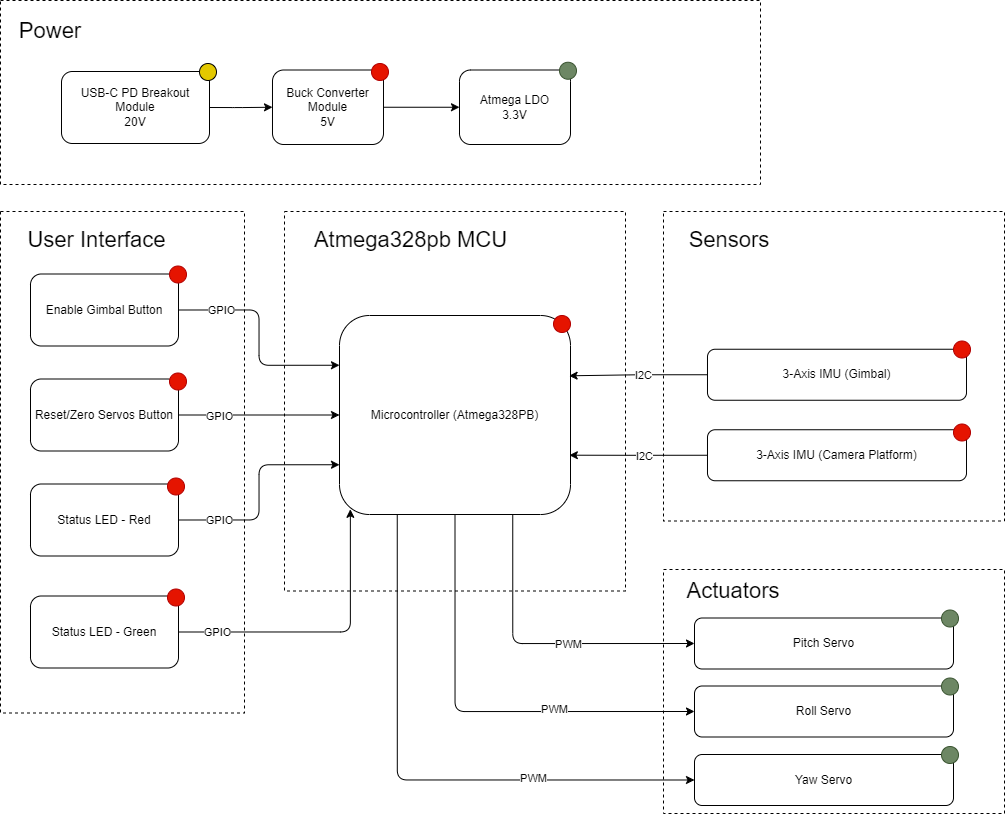

The diagram above was exported from draw.io. Its source (the exported page's mxGraphModel, read from the mxfile embedded in the PNG):
<mxGraphModel dx="1580" dy="759" grid="0" gridSize="10" guides="1" tooltips="1" connect="1" arrows="1" fold="1" page="1" pageScale="1" pageWidth="1100" pageHeight="850" background="light-dark(#FFFFFF,#FFFFFF)" math="0" shadow="0">
  <root>
    <mxCell id="0" />
    <mxCell id="1" parent="0" />
    <mxCell id="4sy4wWxpZZZsnpJU1uJ9-16" parent="1" style="rounded=0;whiteSpace=wrap;html=1;dashed=1;" value="" vertex="1">
      <mxGeometry height="379.5" width="341" x="318" y="238" as="geometry" />
    </mxCell>
    <mxCell id="4sy4wWxpZZZsnpJU1uJ9-39" parent="1" style="rounded=0;whiteSpace=wrap;html=1;dashed=1;" value="" vertex="1">
      <mxGeometry height="244" width="341" x="697" y="596" as="geometry" />
    </mxCell>
    <mxCell id="4sy4wWxpZZZsnpJU1uJ9-2" parent="1" style="rounded=0;whiteSpace=wrap;html=1;dashed=1;" value="" vertex="1">
      <mxGeometry height="184" width="760" x="34" y="27" as="geometry" />
    </mxCell>
    <mxCell id="4sy4wWxpZZZsnpJU1uJ9-5" edge="1" parent="1" source="4sy4wWxpZZZsnpJU1uJ9-3" style="edgeStyle=orthogonalEdgeStyle;orthogonalLoop=1;jettySize=auto;html=1;exitX=1;exitY=0.5;exitDx=0;exitDy=0;entryX=0;entryY=0.5;entryDx=0;entryDy=0;" target="4sy4wWxpZZZsnpJU1uJ9-4">
      <mxGeometry relative="1" as="geometry" />
    </mxCell>
    <mxCell id="4sy4wWxpZZZsnpJU1uJ9-3" parent="1" style="rounded=1;whiteSpace=wrap;html=1;" value="USB-C PD Breakout Module&lt;div&gt;20V&lt;/div&gt;" vertex="1">
      <mxGeometry height="72" width="148" x="95" y="98" as="geometry" />
    </mxCell>
    <mxCell id="4sy4wWxpZZZsnpJU1uJ9-47" edge="1" parent="1" source="4sy4wWxpZZZsnpJU1uJ9-4" style="edgeStyle=orthogonalEdgeStyle;orthogonalLoop=1;jettySize=auto;html=1;exitX=1;exitY=0.5;exitDx=0;exitDy=0;entryX=0;entryY=0.5;entryDx=0;entryDy=0;" target="4sy4wWxpZZZsnpJU1uJ9-45">
      <mxGeometry relative="1" as="geometry" />
    </mxCell>
    <mxCell id="4sy4wWxpZZZsnpJU1uJ9-4" parent="1" style="rounded=1;whiteSpace=wrap;html=1;" value="Buck Converter Module&lt;div&gt;5V&lt;/div&gt;" vertex="1">
      <mxGeometry height="74.5" width="111" x="306" y="96.5" as="geometry" />
    </mxCell>
    <mxCell id="4sy4wWxpZZZsnpJU1uJ9-7" parent="1" style="ellipse;whiteSpace=wrap;html=1;aspect=fixed;fillColor=#e3c800;fontColor=#000000;strokeColor=#000000;" value="" vertex="1">
      <mxGeometry height="17" width="17" x="233" y="90" as="geometry" />
    </mxCell>
    <mxCell id="4sy4wWxpZZZsnpJU1uJ9-8" parent="1" style="ellipse;whiteSpace=wrap;html=1;aspect=fixed;fillColor=#e51400;fontColor=#ffffff;strokeColor=#B20000;" value="" vertex="1">
      <mxGeometry height="17" width="17" x="405" y="90" as="geometry" />
    </mxCell>
    <mxCell id="4sy4wWxpZZZsnpJU1uJ9-9" parent="1" style="text;html=1;whiteSpace=wrap;strokeColor=none;fillColor=none;align=center;verticalAlign=middle;rounded=0;" value="&lt;font style=&quot;font-size: 22px;&quot;&gt;Power&lt;/font&gt;" vertex="1">
      <mxGeometry height="30" width="60" x="54" y="43" as="geometry" />
    </mxCell>
    <mxCell id="4sy4wWxpZZZsnpJU1uJ9-10" parent="1" style="rounded=0;whiteSpace=wrap;html=1;dashed=1;" value="" vertex="1">
      <mxGeometry height="501.5" width="244" x="34" y="238" as="geometry" />
    </mxCell>
    <mxCell id="4sy4wWxpZZZsnpJU1uJ9-33" edge="1" parent="1" source="4sy4wWxpZZZsnpJU1uJ9-11" style="edgeStyle=orthogonalEdgeStyle;orthogonalLoop=1;jettySize=auto;html=1;exitX=1;exitY=0.5;exitDx=0;exitDy=0;entryX=0;entryY=0.25;entryDx=0;entryDy=0;" target="4sy4wWxpZZZsnpJU1uJ9-22">
      <mxGeometry relative="1" as="geometry" />
    </mxCell>
    <mxCell id="4sy4wWxpZZZsnpJU1uJ9-36" connectable="0" parent="4sy4wWxpZZZsnpJU1uJ9-33" style="edgeLabel;html=1;align=center;verticalAlign=middle;resizable=0;points=[];" value="GPIO" vertex="1">
      <mxGeometry relative="1" x="-0.5726" as="geometry">
        <mxPoint x="-4" as="offset" />
      </mxGeometry>
    </mxCell>
    <mxCell id="4sy4wWxpZZZsnpJU1uJ9-11" parent="1" style="rounded=1;whiteSpace=wrap;html=1;" value="&lt;div&gt;Enable Gimbal Button&lt;/div&gt;" vertex="1">
      <mxGeometry height="72" width="148" x="64" y="300.5" as="geometry" />
    </mxCell>
    <mxCell id="4sy4wWxpZZZsnpJU1uJ9-35" edge="1" parent="1" source="4sy4wWxpZZZsnpJU1uJ9-12" style="edgeStyle=orthogonalEdgeStyle;orthogonalLoop=1;jettySize=auto;html=1;exitX=1;exitY=0.5;exitDx=0;exitDy=0;entryX=0;entryY=0.75;entryDx=0;entryDy=0;" target="4sy4wWxpZZZsnpJU1uJ9-22">
      <mxGeometry relative="1" as="geometry" />
    </mxCell>
    <mxCell id="4sy4wWxpZZZsnpJU1uJ9-38" connectable="0" parent="4sy4wWxpZZZsnpJU1uJ9-35" style="edgeLabel;html=1;align=center;verticalAlign=middle;resizable=0;points=[];" value="GPIO" vertex="1">
      <mxGeometry relative="1" x="-0.6261" as="geometry">
        <mxPoint as="offset" />
      </mxGeometry>
    </mxCell>
    <mxCell id="4sy4wWxpZZZsnpJU1uJ9-12" parent="1" style="rounded=1;whiteSpace=wrap;html=1;" value="&lt;div&gt;Status LED - Red&lt;/div&gt;" vertex="1">
      <mxGeometry height="72" width="148" x="64" y="510.5" as="geometry" />
    </mxCell>
    <mxCell id="4sy4wWxpZZZsnpJU1uJ9-34" edge="1" parent="1" source="4sy4wWxpZZZsnpJU1uJ9-13" style="edgeStyle=orthogonalEdgeStyle;orthogonalLoop=1;jettySize=auto;html=1;exitX=1;exitY=0.5;exitDx=0;exitDy=0;entryX=0;entryY=0.5;entryDx=0;entryDy=0;" target="4sy4wWxpZZZsnpJU1uJ9-22">
      <mxGeometry relative="1" as="geometry" />
    </mxCell>
    <mxCell id="4sy4wWxpZZZsnpJU1uJ9-37" connectable="0" parent="4sy4wWxpZZZsnpJU1uJ9-34" style="edgeLabel;html=1;align=center;verticalAlign=middle;resizable=0;points=[];" value="GPIO" vertex="1">
      <mxGeometry relative="1" x="-0.5059" y="-1" as="geometry">
        <mxPoint as="offset" />
      </mxGeometry>
    </mxCell>
    <mxCell id="4sy4wWxpZZZsnpJU1uJ9-13" parent="1" style="rounded=1;whiteSpace=wrap;html=1;" value="&lt;div&gt;Reset/Zero Servos Button&lt;/div&gt;" vertex="1">
      <mxGeometry height="72" width="148" x="64" y="405.5" as="geometry" />
    </mxCell>
    <mxCell id="4sy4wWxpZZZsnpJU1uJ9-15" parent="1" style="text;html=1;whiteSpace=wrap;strokeColor=none;fillColor=none;align=center;verticalAlign=middle;rounded=0;" value="&lt;font style=&quot;font-size: 22px;&quot;&gt;User Interface&lt;/font&gt;" vertex="1">
      <mxGeometry height="30" width="163" x="49" y="251.5" as="geometry" />
    </mxCell>
    <mxCell id="4sy4wWxpZZZsnpJU1uJ9-17" parent="1" style="text;html=1;whiteSpace=wrap;strokeColor=none;fillColor=none;align=center;verticalAlign=middle;rounded=0;" value="&lt;font style=&quot;font-size: 22px;&quot;&gt;Atmega328pb MCU&lt;/font&gt;" vertex="1">
      <mxGeometry height="30" width="227" x="331" y="251.5" as="geometry" />
    </mxCell>
    <mxCell id="4sy4wWxpZZZsnpJU1uJ9-19" parent="1" style="ellipse;whiteSpace=wrap;html=1;aspect=fixed;fillColor=#e51400;fontColor=#ffffff;strokeColor=#B20000;" value="" vertex="1">
      <mxGeometry height="17" width="17" x="203" y="292.5" as="geometry" />
    </mxCell>
    <mxCell id="4sy4wWxpZZZsnpJU1uJ9-20" parent="1" style="ellipse;whiteSpace=wrap;html=1;aspect=fixed;fillColor=#e51400;fontColor=#ffffff;strokeColor=#B20000;" value="" vertex="1">
      <mxGeometry height="17" width="17" x="203" y="399.5" as="geometry" />
    </mxCell>
    <mxCell id="4sy4wWxpZZZsnpJU1uJ9-21" parent="1" style="ellipse;whiteSpace=wrap;html=1;aspect=fixed;fillColor=#e51400;fontColor=#ffffff;strokeColor=#B20000;" value="" vertex="1">
      <mxGeometry height="17" width="17" x="201" y="504.5" as="geometry" />
    </mxCell>
    <mxCell id="4sy4wWxpZZZsnpJU1uJ9-53" edge="1" parent="1" source="4sy4wWxpZZZsnpJU1uJ9-22" style="edgeStyle=orthogonalEdgeStyle;orthogonalLoop=1;jettySize=auto;html=1;exitX=0.75;exitY=1;exitDx=0;exitDy=0;entryX=0;entryY=0.5;entryDx=0;entryDy=0;" target="4sy4wWxpZZZsnpJU1uJ9-41">
      <mxGeometry relative="1" as="geometry" />
    </mxCell>
    <mxCell id="4sy4wWxpZZZsnpJU1uJ9-55" connectable="0" parent="4sy4wWxpZZZsnpJU1uJ9-53" style="edgeLabel;html=1;align=center;verticalAlign=middle;resizable=0;points=[];" value="PWM" vertex="1">
      <mxGeometry relative="1" x="0.1875" as="geometry">
        <mxPoint as="offset" />
      </mxGeometry>
    </mxCell>
    <mxCell id="4sy4wWxpZZZsnpJU1uJ9-54" edge="1" parent="1" source="4sy4wWxpZZZsnpJU1uJ9-22" style="edgeStyle=orthogonalEdgeStyle;orthogonalLoop=1;jettySize=auto;html=1;exitX=0.5;exitY=1;exitDx=0;exitDy=0;entryX=0;entryY=0.5;entryDx=0;entryDy=0;" target="4sy4wWxpZZZsnpJU1uJ9-50">
      <mxGeometry relative="1" as="geometry" />
    </mxCell>
    <mxCell id="4sy4wWxpZZZsnpJU1uJ9-56" connectable="0" parent="4sy4wWxpZZZsnpJU1uJ9-54" style="edgeLabel;html=1;align=center;verticalAlign=middle;resizable=0;points=[];" value="PWM" vertex="1">
      <mxGeometry relative="1" x="0.354" y="3" as="geometry">
        <mxPoint as="offset" />
      </mxGeometry>
    </mxCell>
    <mxCell id="4sy4wWxpZZZsnpJU1uJ9-65" edge="1" parent="1" source="4sy4wWxpZZZsnpJU1uJ9-22" style="edgeStyle=orthogonalEdgeStyle;orthogonalLoop=1;jettySize=auto;html=1;exitX=0.25;exitY=1;exitDx=0;exitDy=0;entryX=0;entryY=0.5;entryDx=0;entryDy=0;" target="4sy4wWxpZZZsnpJU1uJ9-63">
      <mxGeometry relative="1" as="geometry" />
    </mxCell>
    <mxCell id="4sy4wWxpZZZsnpJU1uJ9-66" connectable="0" parent="4sy4wWxpZZZsnpJU1uJ9-65" style="edgeLabel;html=1;align=center;verticalAlign=middle;resizable=0;points=[];" value="PWM" vertex="1">
      <mxGeometry relative="1" x="0.4247" y="3" as="geometry">
        <mxPoint y="1" as="offset" />
      </mxGeometry>
    </mxCell>
    <mxCell id="4sy4wWxpZZZsnpJU1uJ9-22" parent="1" style="rounded=1;whiteSpace=wrap;html=1;" value="&lt;div&gt;Microcontroller (Atmega328PB)&lt;/div&gt;" vertex="1">
      <mxGeometry height="199" width="231" x="373" y="342" as="geometry" />
    </mxCell>
    <mxCell id="4sy4wWxpZZZsnpJU1uJ9-23" parent="1" style="rounded=0;whiteSpace=wrap;html=1;dashed=1;" value="" vertex="1">
      <mxGeometry height="309.5" width="341" x="697" y="238" as="geometry" />
    </mxCell>
    <mxCell id="4sy4wWxpZZZsnpJU1uJ9-24" parent="1" style="text;html=1;whiteSpace=wrap;strokeColor=none;fillColor=none;align=center;verticalAlign=middle;rounded=0;" value="&lt;font style=&quot;font-size: 22px;&quot;&gt;Sensors&lt;/font&gt;" vertex="1">
      <mxGeometry height="30" width="60" x="733" y="251.5" as="geometry" />
    </mxCell>
    <mxCell id="4sy4wWxpZZZsnpJU1uJ9-25" parent="1" style="rounded=1;whiteSpace=wrap;html=1;" value="&lt;div&gt;3-Axis IMU (Gimbal)&lt;/div&gt;" vertex="1">
      <mxGeometry height="51" width="259" x="741" y="375.75" as="geometry" />
    </mxCell>
    <mxCell id="4sy4wWxpZZZsnpJU1uJ9-26" parent="1" style="rounded=1;whiteSpace=wrap;html=1;" value="&lt;div&gt;3-Axis IMU (Camera Platform)&lt;/div&gt;" vertex="1">
      <mxGeometry height="51" width="259" x="741" y="456.25" as="geometry" />
    </mxCell>
    <mxCell id="4sy4wWxpZZZsnpJU1uJ9-27" edge="1" parent="1" source="4sy4wWxpZZZsnpJU1uJ9-25" style="edgeStyle=orthogonalEdgeStyle;orthogonalLoop=1;jettySize=auto;html=1;exitX=0;exitY=0.5;exitDx=0;exitDy=0;entryX=0.994;entryY=0.303;entryDx=0;entryDy=0;entryPerimeter=0;" target="4sy4wWxpZZZsnpJU1uJ9-22">
      <mxGeometry relative="1" as="geometry" />
    </mxCell>
    <mxCell id="4sy4wWxpZZZsnpJU1uJ9-28" connectable="0" parent="4sy4wWxpZZZsnpJU1uJ9-27" style="edgeLabel;html=1;align=center;verticalAlign=middle;resizable=0;points=[];" value="I2C" vertex="1">
      <mxGeometry relative="1" x="-0.1546" y="1" as="geometry">
        <mxPoint x="-6" y="-1" as="offset" />
      </mxGeometry>
    </mxCell>
    <mxCell id="4sy4wWxpZZZsnpJU1uJ9-31" edge="1" parent="1" source="4sy4wWxpZZZsnpJU1uJ9-26" style="edgeStyle=orthogonalEdgeStyle;orthogonalLoop=1;jettySize=auto;html=1;exitX=0;exitY=0.5;exitDx=0;exitDy=0;entryX=0.995;entryY=0.702;entryDx=0;entryDy=0;entryPerimeter=0;" target="4sy4wWxpZZZsnpJU1uJ9-22">
      <mxGeometry relative="1" as="geometry" />
    </mxCell>
    <mxCell id="4sy4wWxpZZZsnpJU1uJ9-32" connectable="0" parent="4sy4wWxpZZZsnpJU1uJ9-31" style="edgeLabel;html=1;align=center;verticalAlign=middle;resizable=0;points=[];" value="I2C" vertex="1">
      <mxGeometry relative="1" x="-0.0709" y="1" as="geometry">
        <mxPoint as="offset" />
      </mxGeometry>
    </mxCell>
    <mxCell id="4sy4wWxpZZZsnpJU1uJ9-40" parent="1" style="text;html=1;whiteSpace=wrap;strokeColor=none;fillColor=none;align=center;verticalAlign=middle;rounded=0;" value="&lt;font style=&quot;font-size: 22px;&quot;&gt;Actuators&lt;/font&gt;" vertex="1">
      <mxGeometry height="30" width="60" x="737" y="602.5" as="geometry" />
    </mxCell>
    <mxCell id="4sy4wWxpZZZsnpJU1uJ9-41" parent="1" style="rounded=1;whiteSpace=wrap;html=1;" value="&lt;div&gt;Pitch Servo&lt;/div&gt;" vertex="1">
      <mxGeometry height="51" width="259" x="728" y="644.5" as="geometry" />
    </mxCell>
    <mxCell id="4sy4wWxpZZZsnpJU1uJ9-43" parent="1" style="ellipse;whiteSpace=wrap;html=1;aspect=fixed;fillColor=#e51400;fontColor=#ffffff;strokeColor=#B20000;" value="" vertex="1">
      <mxGeometry height="17" width="17" x="987" y="367.5" as="geometry" />
    </mxCell>
    <mxCell id="4sy4wWxpZZZsnpJU1uJ9-44" parent="1" style="ellipse;whiteSpace=wrap;html=1;aspect=fixed;fillColor=#e51400;fontColor=#ffffff;strokeColor=#B20000;" value="" vertex="1">
      <mxGeometry height="17" width="17" x="987" y="450.5" as="geometry" />
    </mxCell>
    <mxCell id="4sy4wWxpZZZsnpJU1uJ9-45" parent="1" style="rounded=1;whiteSpace=wrap;html=1;" value="Atmega LDO&lt;div&gt;3.3V&lt;/div&gt;" vertex="1">
      <mxGeometry height="74.5" width="111" x="493" y="96.5" as="geometry" />
    </mxCell>
    <mxCell id="4sy4wWxpZZZsnpJU1uJ9-46" parent="1" style="ellipse;whiteSpace=wrap;html=1;aspect=fixed;fillColor=#6d8764;fontColor=#ffffff;strokeColor=#3A5431;" value="" vertex="1">
      <mxGeometry height="17" width="17" x="593" y="88.75" as="geometry" />
    </mxCell>
    <mxCell id="4sy4wWxpZZZsnpJU1uJ9-48" parent="1" style="ellipse;whiteSpace=wrap;html=1;aspect=fixed;fillColor=#6d8764;fontColor=#ffffff;strokeColor=#3A5431;" value="" vertex="1">
      <mxGeometry height="17" width="17" x="975" y="636.5" as="geometry" />
    </mxCell>
    <mxCell id="4sy4wWxpZZZsnpJU1uJ9-50" parent="1" style="rounded=1;whiteSpace=wrap;html=1;" value="&lt;div&gt;Roll Servo&lt;/div&gt;" vertex="1">
      <mxGeometry height="51" width="259" x="728" y="712.5" as="geometry" />
    </mxCell>
    <mxCell id="4sy4wWxpZZZsnpJU1uJ9-51" parent="1" style="ellipse;whiteSpace=wrap;html=1;aspect=fixed;fillColor=#6d8764;fontColor=#ffffff;strokeColor=#3A5431;" value="" vertex="1">
      <mxGeometry height="17" width="17" x="975" y="704.5" as="geometry" />
    </mxCell>
    <mxCell id="4sy4wWxpZZZsnpJU1uJ9-59" edge="1" parent="1" source="4sy4wWxpZZZsnpJU1uJ9-57" style="edgeStyle=orthogonalEdgeStyle;orthogonalLoop=1;jettySize=auto;html=1;exitX=1;exitY=0.5;exitDx=0;exitDy=0;entryX=0.047;entryY=0.974;entryDx=0;entryDy=0;entryPerimeter=0;" target="4sy4wWxpZZZsnpJU1uJ9-22">
      <mxGeometry relative="1" as="geometry" />
    </mxCell>
    <mxCell id="4sy4wWxpZZZsnpJU1uJ9-60" connectable="0" parent="4sy4wWxpZZZsnpJU1uJ9-59" style="edgeLabel;html=1;align=center;verticalAlign=middle;resizable=0;points=[];" value="GPIO" vertex="1">
      <mxGeometry relative="1" x="-0.7672" y="1" as="geometry">
        <mxPoint x="4" y="1" as="offset" />
      </mxGeometry>
    </mxCell>
    <mxCell id="4sy4wWxpZZZsnpJU1uJ9-57" parent="1" style="rounded=1;whiteSpace=wrap;html=1;" value="&lt;div&gt;Status LED - Green&lt;/div&gt;" vertex="1">
      <mxGeometry height="72" width="148" x="64" y="622.5" as="geometry" />
    </mxCell>
    <mxCell id="4sy4wWxpZZZsnpJU1uJ9-58" parent="1" style="ellipse;whiteSpace=wrap;html=1;aspect=fixed;fillColor=#e51400;fontColor=#ffffff;strokeColor=#B20000;" value="" vertex="1">
      <mxGeometry height="17" width="17" x="201" y="615.5" as="geometry" />
    </mxCell>
    <mxCell id="4sy4wWxpZZZsnpJU1uJ9-61" parent="1" style="ellipse;whiteSpace=wrap;html=1;aspect=fixed;fillColor=#e51400;fontColor=#ffffff;strokeColor=#B20000;" value="" vertex="1">
      <mxGeometry height="17" width="17" x="587" y="342" as="geometry" />
    </mxCell>
    <mxCell id="4sy4wWxpZZZsnpJU1uJ9-63" parent="1" style="rounded=1;whiteSpace=wrap;html=1;" value="&lt;div&gt;Yaw Servo&lt;/div&gt;" vertex="1">
      <mxGeometry height="51" width="259" x="728" y="781" as="geometry" />
    </mxCell>
    <mxCell id="4sy4wWxpZZZsnpJU1uJ9-64" parent="1" style="ellipse;whiteSpace=wrap;html=1;aspect=fixed;fillColor=#6d8764;fontColor=#ffffff;strokeColor=#3A5431;" value="" vertex="1">
      <mxGeometry height="17" width="17" x="975" y="773" as="geometry" />
    </mxCell>
  </root>
</mxGraphModel>